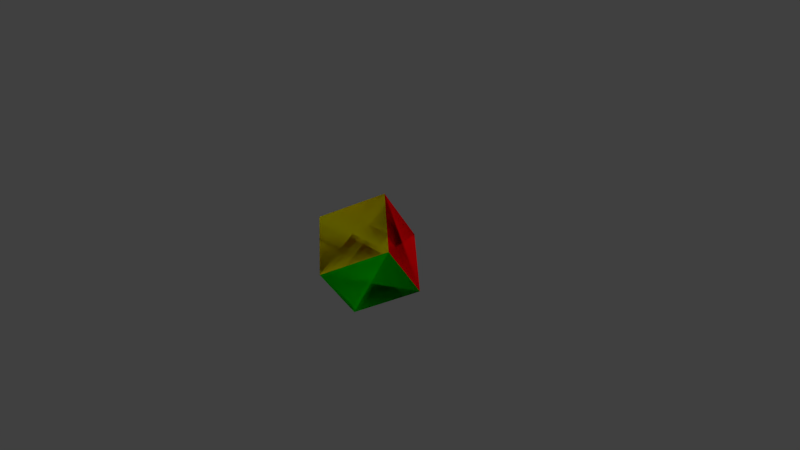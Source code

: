 # Source: cube2.blend  (saved by Blender 2.79.0; exported with 4.5.12 LTS)
import bpy
from mathutils import Matrix  # noqa: F401  (used for matrix-valued properties, if any)

bpy.ops.wm.read_factory_settings(use_empty=True)
scene = bpy.context.scene
scene.name = 'Scene'

# ---- collections
col_collection_1 = bpy.data.collections.new('Collection 1'); scene.collection.children.link(col_collection_1)

# ---- images (referenced by path relative to the original .blend; pixels are not part of the script)
import os
ASSET_DIR = os.environ.get("B2B_ASSET_DIR", "")  # directory of the original .blend (textures are referenced by path, not embedded)
HERE = os.path.dirname(os.path.abspath(__file__))  # packed textures are extracted next to this script under _unpacked/

def load_image(name, relpath, width, height, colorspace="sRGB"):
    """Load a texture the original file referenced (path relative to the .blend, or extracted next to this script)."""
    p = next((c for c in (os.path.join(HERE, relpath), os.path.join(ASSET_DIR, relpath)) if relpath and os.path.exists(c)), "")
    if p:
        img = bpy.data.images.load(p, check_existing=True)
        img.name = name
    else:  # same state as the original file: an image datablock whose file is absent (Cycles renders it pink)
        img = bpy.data.images.new(name, width, height)
        img.source = "FILE"
        img.filepath = "//" + (relpath or name)
    img.colorspace_settings.name = colorspace
    return img
img_cube2 = load_image('cube2', 'cube2.png', 1024, 1024, 'sRGB')

# ---- materials (node trees are filled in below, after node groups)
mat_material = bpy.data.materials.new('Material')
mat_material.alpha_threshold = 0.0
mat_material.roughness = 0.5
mat_material_001 = bpy.data.materials.new('Material.001')
mat_material_001.alpha_threshold = 0.0
mat_material_001.roughness = 0.5
mat_material_002 = bpy.data.materials.new('Material.002')
mat_material_002.alpha_threshold = 0.0
mat_material_002.roughness = 0.5
mat_material_003 = bpy.data.materials.new('Material.003')
mat_material_003.alpha_threshold = 0.0
mat_material_003.roughness = 0.5
mat_material_004 = bpy.data.materials.new('Material.004')
mat_material_004.alpha_threshold = 0.0
mat_material_004.roughness = 0.5
mat_material_005 = bpy.data.materials.new('Material.005')
mat_material_005.alpha_threshold = 0.0
mat_material_005.roughness = 0.5
mat_material_006 = bpy.data.materials.new('Material.006')
mat_material_006.alpha_threshold = 0.0
mat_material_006.roughness = 0.5

# ---- material node trees
mat_material.use_nodes = True; mat_material.node_tree.nodes.clear()
_N = mat_material.node_tree.nodes; _L = mat_material.node_tree.links
n0 = _N.new('ShaderNodeOutputMaterial'); n0.name = 'Material Output'; n0.location = (300, 300)
n1 = _N.new('ShaderNodeBsdfDiffuse'); n1.name = 'Diffuse BSDF'; n1.location = (10, 300)
n2 = _N.new('ShaderNodeTexImage'); n2.name = 'Image Texture'; n2.location = (-240, 357)
n2.width = 140
n2.image = img_cube2
_L.new(n1.outputs[0], n0.inputs[0])
_L.new(n2.outputs[0], n1.inputs[0])
n0.is_active_output = True
mat_material_001.use_nodes = True; mat_material_001.node_tree.nodes.clear()
_N = mat_material_001.node_tree.nodes; _L = mat_material_001.node_tree.links
n0 = _N.new('ShaderNodeOutputMaterial'); n0.name = 'Material Output'; n0.location = (300, 300)
n1 = _N.new('ShaderNodeBsdfDiffuse'); n1.name = 'Diffuse BSDF'; n1.location = (10, 300)
n1.inputs[0].default_value = (0.8, 0.0, 0.002435, 1.0)
n2 = _N.new('ShaderNodeTexImage'); n2.name = 'Image Texture'; n2.location = (-193, 360)
n2.width = 140
n2.image = img_cube2
_L.new(n1.outputs[0], n0.inputs[0])
n0.is_active_output = True
mat_material_002.use_nodes = True; mat_material_002.node_tree.nodes.clear()
_N = mat_material_002.node_tree.nodes; _L = mat_material_002.node_tree.links
n0 = _N.new('ShaderNodeOutputMaterial'); n0.name = 'Material Output'; n0.location = (300, 300)
n1 = _N.new('ShaderNodeBsdfDiffuse'); n1.name = 'Diffuse BSDF'; n1.location = (10, 300)
n1.inputs[0].default_value = (0.8, 0.2853, 0.0, 1.0)
n2 = _N.new('ShaderNodeTexImage'); n2.name = 'Image Texture'; n2.location = (-193, 360)
n2.width = 140
n2.image = img_cube2
_L.new(n1.outputs[0], n0.inputs[0])
n0.is_active_output = True
mat_material_003.use_nodes = True; mat_material_003.node_tree.nodes.clear()
_N = mat_material_003.node_tree.nodes; _L = mat_material_003.node_tree.links
n0 = _N.new('ShaderNodeOutputMaterial'); n0.name = 'Material Output'; n0.location = (300, 300)
n1 = _N.new('ShaderNodeBsdfDiffuse'); n1.name = 'Diffuse BSDF'; n1.location = (10, 300)
n1.inputs[0].default_value = (0.7323, 0.8, 0.0, 1.0)
n2 = _N.new('ShaderNodeTexImage'); n2.name = 'Image Texture'; n2.location = (-193, 360)
n2.width = 140
n2.image = img_cube2
_L.new(n1.outputs[0], n0.inputs[0])
n0.is_active_output = True
mat_material_004.use_nodes = True; mat_material_004.node_tree.nodes.clear()
_N = mat_material_004.node_tree.nodes; _L = mat_material_004.node_tree.links
n0 = _N.new('ShaderNodeOutputMaterial'); n0.name = 'Material Output'; n0.location = (300, 300)
n1 = _N.new('ShaderNodeBsdfDiffuse'); n1.name = 'Diffuse BSDF'; n1.location = (10, 300)
n1.inputs[0].default_value = (0.001562, 0.8, 0.0, 1.0)
n2 = _N.new('ShaderNodeTexImage'); n2.name = 'Image Texture'; n2.location = (-193, 360)
n2.width = 140
n2.image = img_cube2
_L.new(n1.outputs[0], n0.inputs[0])
n0.is_active_output = True
mat_material_005.use_nodes = True; mat_material_005.node_tree.nodes.clear()
_N = mat_material_005.node_tree.nodes; _L = mat_material_005.node_tree.links
n0 = _N.new('ShaderNodeOutputMaterial'); n0.name = 'Material Output'; n0.location = (300, 300)
n1 = _N.new('ShaderNodeBsdfDiffuse'); n1.name = 'Diffuse BSDF'; n1.location = (10, 300)
n1.inputs[0].default_value = (0.0, 0.04793, 0.8, 1.0)
n2 = _N.new('ShaderNodeTexImage'); n2.name = 'Image Texture'; n2.location = (-193, 360)
n2.width = 140
n2.image = img_cube2
_L.new(n1.outputs[0], n0.inputs[0])
n0.is_active_output = True
mat_material_006.use_nodes = True; mat_material_006.node_tree.nodes.clear()
_N = mat_material_006.node_tree.nodes; _L = mat_material_006.node_tree.links
n0 = _N.new('ShaderNodeOutputMaterial'); n0.name = 'Material Output'; n0.location = (300, 300)
n1 = _N.new('ShaderNodeBsdfDiffuse'); n1.name = 'Diffuse BSDF'; n1.location = (10, 300)
n1.inputs[0].default_value = (0.2152, 0.0, 0.8, 1.0)
n2 = _N.new('ShaderNodeTexImage'); n2.name = 'Image Texture'; n2.location = (-193, 360)
n2.width = 140
n2.image = img_cube2
_L.new(n1.outputs[0], n0.inputs[0])
n0.is_active_output = True

# ---- world
world_world = bpy.data.worlds.new('World'); scene.world = world_world
world_world.color = (0.05088, 0.05088, 0.05088)
world_world.use_sun_shadow = False
world_world.sun_shadow_jitter_overblur = 0.0
world_world.cycles.sampling_method = 'MANUAL'

# ---- cameras
cam_camera = bpy.data.cameras.new('Camera')
cam_camera.clip_end = 100.0
cam_camera.lens = 35.0
cam_camera.sensor_width = 32.0
cam_camera.sensor_height = 18.0
cam_camera.ortho_scale = 7.314
cam_camera.dof.focus_distance = 0.0

# ---- lights
light_lamp = bpy.data.lights.new('Lamp', 'SUN')
light_lamp.transmission_factor = 0.0
light_lamp.cutoff_distance = 30.0
light_lamp.angle = 2.318
light_lamp.energy = 1.0
light_lamp.shadow_buffer_clip_start = 1.001
light_lamp.shadow_soft_size = 2.288
light_lamp.shadow_cascade_max_distance = 1000.0

# ---- meshes
me_cube_001 = bpy.data.meshes.new('Cube.001')
me_cube_001.from_pydata([(1.0, 1.0, -1.0), (1.0, -1.0, -1.0), (-1.0, -1.0, -1.0), (-1.0, 1.0, -1.0), (1.0, 1.0, 1.0), (1.0, -1.0, 1.0), (-1.0, -1.0, 1.0), (-1.0, 1.0, 1.0), (-2.98e-07, -3.576e-07, 1.0), (0.0, 1.0, 0.0), (1.0, -2.98e-07, 0.0), (-2.384e-07, -1.0, 0.0), (-1.0, 5.96e-08, 0.0), (0.0, 5.96e-08, -1.0)], [], [(7, 12, 6), (6, 2, 11), (6, 11, 5), (1, 0, 13), (3, 13, 0), (6, 12, 2), (2, 11, 1), (5, 11, 1), (2, 1, 13), (2, 13, 3), (7, 6, 8), (7, 8, 4), (5, 4, 8), (6, 5, 8), (7, 3, 12), (3, 12, 2), (3, 0, 9), (7, 9, 3), (4, 9, 0), (7, 4, 9), (5, 1, 10), (5, 10, 4), (4, 0, 10), (1, 10, 0)])
_uv = me_cube_001.uv_layers.new(name='UVMap')
_uv.uv.foreach_set('vector', [0.6382, 0.4242, 0.7726, 0.5536, 0.6382, 0.683, 0.2889, 0.4242, 0.2889, 0.683, 0.1545, 0.5536, 0.2889, 0.4242, 0.1545, 0.5536, 0.02015, 0.4242, 0.3292, 0.4242, 0.5979, 0.4242, 0.4635, 0.5536, 0.5979, 0.683, 0.4635, 0.5536, 0.5979, 0.4242, 0.6382, 0.683, 0.7726, 0.5536, 0.9069, 0.683, 0.4635, 0.9806, 0.3292, 0.8512, 0.4635, 0.7218, 0.02015, 0.4242, 0.1545, 0.5536, 0.02015, 0.683, 0.3292, 0.683, 0.3292, 0.4242, 0.4635, 0.5536, 0.3292, 0.683, 0.4635, 0.5536, 0.5979, 0.683, 0.9798, 0.2782, 0.7111, 0.2782, 0.8455, 0.1488, 0.9798, 0.2782, 0.8455, 0.1488, 0.9798, 0.01941, 0.7111, 0.01941, 0.9798, 0.01941, 0.8455, 0.1488, 0.7111, 0.2782, 0.7111, 0.01941, 0.8455, 0.1488, 0.6382, 0.4242, 0.9069, 0.4242, 0.7726, 0.5536, 0.6382, 0.9806, 0.5039, 0.8512, 0.6382, 0.7218, 0.6708, 0.3854, 0.4808, 0.2024, 0.6708, 0.2024, 0.02015, 0.2024, 0.2102, 0.2024, 0.2102, 0.3854, 0.6708, 0.01941, 0.6708, 0.2024, 0.4808, 0.2024, 0.02015, 0.2024, 0.2102, 0.01941, 0.2102, 0.2024, 0.2505, 0.2024, 0.4405, 0.01941, 0.4405, 0.2024, 0.2505, 0.2024, 0.4405, 0.2024, 0.4405, 0.3854, 0.02015, 0.7218, 0.2889, 0.7218, 0.1545, 0.8512, 0.2889, 0.9806, 0.1545, 0.8512, 0.2889, 0.7218])
me_cube_001.materials.append(mat_material)
me_cube_001.use_remesh_preserve_volume = False
me_cube_001.use_remesh_preserve_attributes = False
me_cube_001.use_mirror_vertex_groups = False
me_cube_001.update()
me_cube = bpy.data.meshes.new('Cube')
me_cube.from_pydata([(1.0, 1.0, -1.0), (1.0, -1.0, -1.0), (-1.0, -1.0, -1.0), (-1.0, 1.0, -1.0), (1.0, 1.0, 1.0), (1.0, -1.0, 1.0), (-1.0, -1.0, 1.0), (-1.0, 1.0, 1.0), (-2.98e-07, -3.576e-07, 1.0), (0.0, 1.0, 0.0), (1.0, -2.98e-07, 0.0), (-2.384e-07, -1.0, 0.0), (-1.0, 5.96e-08, 0.0), (0.0, 5.96e-08, -1.0)], [], [(7, 12, 6), (6, 2, 11), (6, 11, 5), (1, 0, 13), (3, 13, 0), (6, 12, 2), (2, 11, 1), (5, 11, 1), (2, 1, 13), (2, 13, 3), (7, 6, 8), (7, 8, 4), (5, 4, 8), (6, 5, 8), (7, 3, 12), (3, 12, 2), (3, 0, 9), (7, 9, 3), (4, 9, 0), (7, 4, 9), (5, 1, 10), (5, 10, 4), (4, 0, 10), (1, 10, 0)])
me_cube.polygons.foreach_set('material_index', [4, 3, 3, 5, 5, 4, 3, 3, 5, 5, 2, 2, 2, 2, 4, 4, 1, 1, 1, 1, 0, 0, 0, 0])
_uv = me_cube.uv_layers.new(name='UVMap')
_uv.uv.foreach_set('vector', [0.6382, 0.4242, 0.7726, 0.5536, 0.6382, 0.683, 0.2889, 0.4242, 0.2889, 0.683, 0.1545, 0.5536, 0.2889, 0.4242, 0.1545, 0.5536, 0.02015, 0.4242, 0.3292, 0.4242, 0.5979, 0.4242, 0.4635, 0.5536, 0.5979, 0.683, 0.4635, 0.5536, 0.5979, 0.4242, 0.6382, 0.683, 0.7726, 0.5536, 0.9069, 0.683, 0.4635, 0.9806, 0.3292, 0.8512, 0.4635, 0.7218, 0.02015, 0.4242, 0.1545, 0.5536, 0.02015, 0.683, 0.3292, 0.683, 0.3292, 0.4242, 0.4635, 0.5536, 0.3292, 0.683, 0.4635, 0.5536, 0.5979, 0.683, 0.9798, 0.2782, 0.7111, 0.2782, 0.8455, 0.1488, 0.9798, 0.2782, 0.8455, 0.1488, 0.9798, 0.01941, 0.7111, 0.01941, 0.9798, 0.01941, 0.8455, 0.1488, 0.7111, 0.2782, 0.7111, 0.01941, 0.8455, 0.1488, 0.6382, 0.4242, 0.9069, 0.4242, 0.7726, 0.5536, 0.6382, 0.9806, 0.5039, 0.8512, 0.6382, 0.7218, 0.6708, 0.3854, 0.4808, 0.2024, 0.6708, 0.2024, 0.02015, 0.2024, 0.2102, 0.2024, 0.2102, 0.3854, 0.6708, 0.01941, 0.6708, 0.2024, 0.4808, 0.2024, 0.02015, 0.2024, 0.2102, 0.01941, 0.2102, 0.2024, 0.2505, 0.2024, 0.4405, 0.01941, 0.4405, 0.2024, 0.2505, 0.2024, 0.4405, 0.2024, 0.4405, 0.3854, 0.02015, 0.7218, 0.2889, 0.7218, 0.1545, 0.8512, 0.2889, 0.9806, 0.1545, 0.8512, 0.2889, 0.7218])
me_cube.materials.append(mat_material_001)
me_cube.materials.append(mat_material_002)
me_cube.materials.append(mat_material_003)
me_cube.materials.append(mat_material_004)
me_cube.materials.append(mat_material_005)
me_cube.materials.append(mat_material_006)
me_cube.use_remesh_preserve_volume = False
me_cube.use_remesh_preserve_attributes = False
me_cube.use_mirror_vertex_groups = False
me_cube.update()

# ---- objects
ob_cube_001 = bpy.data.objects.new('Cube.001', me_cube_001)
ob_cube = bpy.data.objects.new('Cube', me_cube)
ob_lamp = bpy.data.objects.new('Lamp', light_lamp)
ob_camera = bpy.data.objects.new('Camera', cam_camera)

# ---- transforms, parenting, visibility, modifiers, constraints
ob_cube_001.location = (0.0, 0.0, 0.0)
ob_cube_001.rotation_euler = (0.4597, -0.4176, 0.6863)
ob_cube_001.scale = (0.4688, 0.4688, 0.4688)
ob_cube_001.lock_rotations_4d = False
ob_cube_001.empty_display_type = 'ARROWS'
ob_cube_001.lineart.crease_threshold = 0.0
ob_cube.location = (0.0, 0.0, 0.0)
ob_cube.rotation_euler = (0.4597, -0.4176, 0.6863)
ob_cube.scale = (0.4688, 0.4688, 0.4688)
ob_cube.lock_rotations_4d = False
ob_cube.empty_display_type = 'ARROWS'
ob_cube.hide_viewport = True
ob_cube.lineart.crease_threshold = 0.0
ob_lamp.location = (4.076, 1.005, 5.904)
ob_lamp.rotation_euler = (0.6503, 0.05522, 1.866)
ob_lamp.lock_rotations_4d = False
ob_lamp.empty_display_type = 'ARROWS'
ob_lamp.color = (0.0, 0.0, 0.0, 0.0)
ob_lamp.lineart.crease_threshold = 0.0
ob_camera.location = (7.481, -6.508, 5.344)
ob_camera.rotation_euler = (1.109, 0.0, 0.8149)
ob_camera.lock_rotations_4d = False
ob_camera.empty_display_type = 'ARROWS'
ob_camera.color = (0.0, 0.0, 0.0, 0.0)
ob_camera.display_type = 'WIRE'
ob_camera.lineart.crease_threshold = 0.0

# ---- collection membership
col_collection_1.objects.link(ob_cube_001)
col_collection_1.objects.link(ob_cube)
col_collection_1.objects.link(ob_lamp)
col_collection_1.objects.link(ob_camera)

# ---- scene / render settings (as saved in the file)
scene.camera = ob_camera
scene.frame_start = 1; scene.frame_end = 250; scene.frame_set(1)
scene.render.engine = 'CYCLES'
scene.render.resolution_percentage = 50
scene.render.dither_intensity = 0.0
scene.cycles.use_denoising = False
scene.cycles.samples = 128
scene.cycles.sampling_pattern = 'TABULATED_SOBOL'
scene.cycles.use_adaptive_sampling = False
scene.cycles.use_light_tree = False
scene.cycles.blur_glossy = 0.0
scene.cycles.sample_clamp_indirect = 0.0
scene.cycles.bake_type = 'ENVIRONMENT'
scene.view_settings.view_transform = 'Standard'
bpy.context.view_layer.update()
